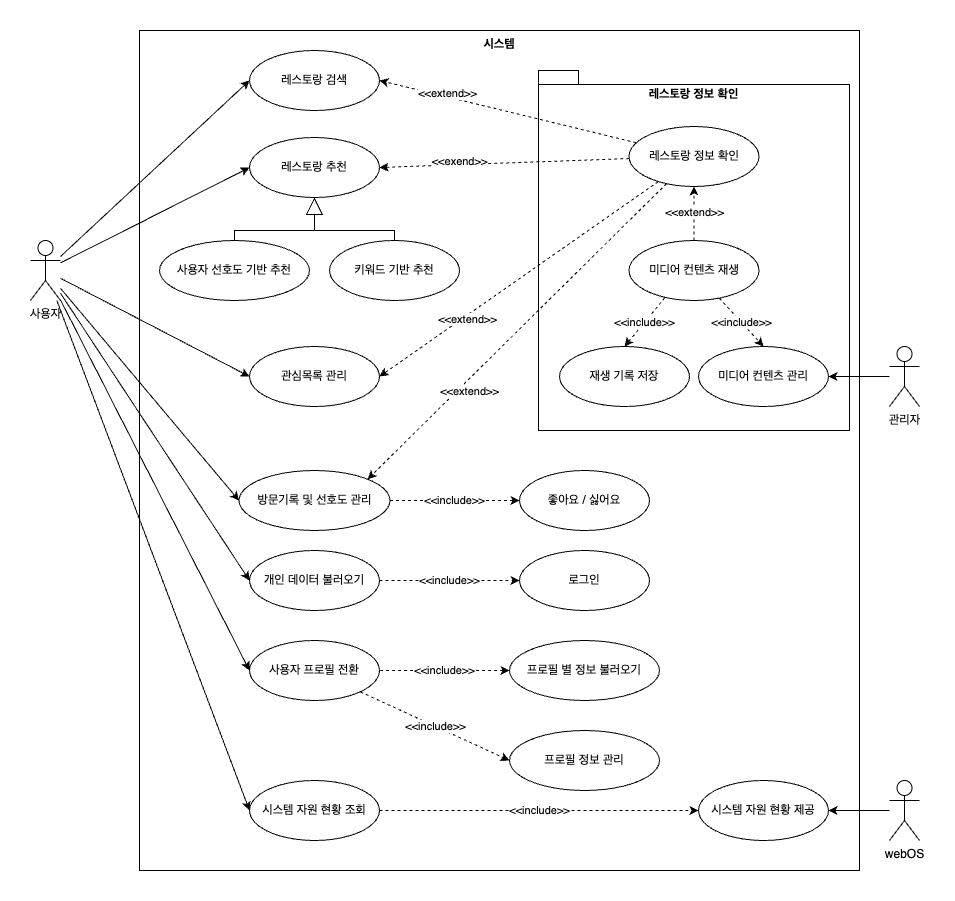

The diagram above was exported from draw.io. Its source (the exported page's mxGraphModel, read from the mxfile embedded in the PNG):
<mxGraphModel dx="1193" dy="671" grid="1" gridSize="10" guides="1" tooltips="1" connect="1" arrows="1" fold="1" page="1" pageScale="1" pageWidth="827" pageHeight="1169" math="0" shadow="0">
  <root>
    <mxCell id="0" />
    <mxCell id="1" parent="0" />
    <mxCell id="dA3_tUC19guJ359VdGDN-20" value="시스템" style="rounded=0;whiteSpace=wrap;html=1;verticalAlign=top;fontStyle=1" vertex="1" parent="1">
      <mxGeometry x="120" y="120" width="720" height="840" as="geometry" />
    </mxCell>
    <mxCell id="dA3_tUC19guJ359VdGDN-21" value="레스토랑 정보 확인" style="shape=folder;fontStyle=1;spacingTop=10;tabWidth=40;tabHeight=14;tabPosition=left;html=1;whiteSpace=wrap;verticalAlign=top;" vertex="1" parent="1">
      <mxGeometry x="519" y="160" width="311" height="360" as="geometry" />
    </mxCell>
    <mxCell id="5oQ-d2psGQRA80VaCwxz-2" value="레스토랑 검색" style="ellipse;whiteSpace=wrap;html=1;" parent="1" vertex="1">
      <mxGeometry x="230" y="140" width="130" height="60" as="geometry" />
    </mxCell>
    <mxCell id="5oQ-d2psGQRA80VaCwxz-4" value="&amp;lt;&amp;lt;extend&amp;gt;&amp;gt;" style="rounded=0;orthogonalLoop=1;jettySize=auto;html=1;entryX=1;entryY=0;entryDx=0;entryDy=0;dashed=1;" parent="1" source="5oQ-d2psGQRA80VaCwxz-11" target="5oQ-d2psGQRA80VaCwxz-21" edge="1">
      <mxGeometry x="0.3699" y="10" relative="1" as="geometry">
        <mxPoint x="639.9999999999964" y="860" as="targetPoint" />
        <mxPoint y="-1" as="offset" />
      </mxGeometry>
    </mxCell>
    <mxCell id="5oQ-d2psGQRA80VaCwxz-5" value="&amp;lt;&amp;lt;extend&amp;gt;&amp;gt;" style="rounded=0;orthogonalLoop=1;jettySize=auto;html=1;entryX=1;entryY=0.5;entryDx=0;entryDy=0;dashed=1;" parent="1" source="5oQ-d2psGQRA80VaCwxz-11" target="5oQ-d2psGQRA80VaCwxz-2" edge="1">
      <mxGeometry x="0.4734" y="-3" relative="1" as="geometry">
        <mxPoint as="offset" />
      </mxGeometry>
    </mxCell>
    <mxCell id="5oQ-d2psGQRA80VaCwxz-9" value="&amp;lt;&amp;lt;extend&amp;gt;&amp;gt;" style="rounded=0;orthogonalLoop=1;jettySize=auto;html=1;entryX=1;entryY=0.5;entryDx=0;entryDy=0;dashed=1;" parent="1" source="5oQ-d2psGQRA80VaCwxz-11" target="5oQ-d2psGQRA80VaCwxz-16" edge="1">
      <mxGeometry x="0.3846" y="4" relative="1" as="geometry">
        <mxPoint x="639.9999999999964" y="590" as="targetPoint" />
        <mxPoint as="offset" />
      </mxGeometry>
    </mxCell>
    <mxCell id="5oQ-d2psGQRA80VaCwxz-70" value="&amp;lt;&amp;lt;exend&amp;gt;&amp;gt;" style="rounded=0;orthogonalLoop=1;jettySize=auto;html=1;entryX=1;entryY=0.5;entryDx=0;entryDy=0;dashed=1;" parent="1" source="5oQ-d2psGQRA80VaCwxz-11" target="5oQ-d2psGQRA80VaCwxz-30" edge="1">
      <mxGeometry x="0.3658" y="-3" relative="1" as="geometry">
        <mxPoint as="offset" />
      </mxGeometry>
    </mxCell>
    <mxCell id="5oQ-d2psGQRA80VaCwxz-11" value="레스토랑 정보 확인" style="ellipse;whiteSpace=wrap;html=1;" parent="1" vertex="1">
      <mxGeometry x="609.5" y="216" width="130" height="60" as="geometry" />
    </mxCell>
    <mxCell id="dA3_tUC19guJ359VdGDN-25" style="edgeStyle=orthogonalEdgeStyle;rounded=0;orthogonalLoop=1;jettySize=auto;html=1;entryX=0.5;entryY=1;entryDx=0;entryDy=0;endArrow=block;endFill=0;endSize=15;exitX=0.5;exitY=0;exitDx=0;exitDy=0;" edge="1" parent="1" source="5oQ-d2psGQRA80VaCwxz-12" target="5oQ-d2psGQRA80VaCwxz-30">
      <mxGeometry relative="1" as="geometry">
        <Array as="points">
          <mxPoint x="375" y="320" />
          <mxPoint x="295" y="320" />
        </Array>
      </mxGeometry>
    </mxCell>
    <mxCell id="5oQ-d2psGQRA80VaCwxz-12" value="키워드 기반 추천" style="ellipse;whiteSpace=wrap;html=1;" parent="1" vertex="1">
      <mxGeometry x="310" y="330" width="130" height="60" as="geometry" />
    </mxCell>
    <mxCell id="5oQ-d2psGQRA80VaCwxz-16" value="관심목록 관리" style="ellipse;whiteSpace=wrap;html=1;" parent="1" vertex="1">
      <mxGeometry x="230" y="436" width="130" height="60" as="geometry" />
    </mxCell>
    <mxCell id="5oQ-d2psGQRA80VaCwxz-20" value="&amp;lt;&amp;lt;include&amp;gt;&amp;gt;" style="rounded=0;orthogonalLoop=1;jettySize=auto;html=1;entryX=0;entryY=0.5;entryDx=0;entryDy=0;dashed=1;startArrow=none;startFill=0;endArrow=classic;endFill=1;" parent="1" source="5oQ-d2psGQRA80VaCwxz-21" target="5oQ-d2psGQRA80VaCwxz-35" edge="1">
      <mxGeometry x="0.0003" relative="1" as="geometry">
        <mxPoint as="offset" />
      </mxGeometry>
    </mxCell>
    <mxCell id="5oQ-d2psGQRA80VaCwxz-21" value="방문기록 및 선호도 관리" style="ellipse;whiteSpace=wrap;html=1;" parent="1" vertex="1">
      <mxGeometry x="219.5" y="560" width="151" height="60" as="geometry" />
    </mxCell>
    <mxCell id="5oQ-d2psGQRA80VaCwxz-22" value="로그인" style="ellipse;whiteSpace=wrap;html=1;" parent="1" vertex="1">
      <mxGeometry x="500" y="640.0000000000001" width="130" height="60" as="geometry" />
    </mxCell>
    <mxCell id="5oQ-d2psGQRA80VaCwxz-23" value="&amp;lt;&amp;lt;include&amp;gt;&amp;gt;" style="rounded=0;orthogonalLoop=1;jettySize=auto;html=1;entryX=0;entryY=0.5;entryDx=0;entryDy=0;dashed=1;" parent="1" source="5oQ-d2psGQRA80VaCwxz-24" target="5oQ-d2psGQRA80VaCwxz-53" edge="1">
      <mxGeometry relative="1" as="geometry" />
    </mxCell>
    <mxCell id="5oQ-d2psGQRA80VaCwxz-24" value="사용자 프로필 전환" style="ellipse;whiteSpace=wrap;html=1;" parent="1" vertex="1">
      <mxGeometry x="230" y="730.0000000000001" width="130" height="60" as="geometry" />
    </mxCell>
    <mxCell id="5oQ-d2psGQRA80VaCwxz-30" value="레스토랑 추천" style="ellipse;whiteSpace=wrap;html=1;" parent="1" vertex="1">
      <mxGeometry x="230" y="227" width="130" height="60" as="geometry" />
    </mxCell>
    <mxCell id="dA3_tUC19guJ359VdGDN-24" style="edgeStyle=orthogonalEdgeStyle;rounded=0;orthogonalLoop=1;jettySize=auto;html=1;entryX=0.5;entryY=1;entryDx=0;entryDy=0;endArrow=block;endFill=0;endSize=15;" edge="1" parent="1" source="5oQ-d2psGQRA80VaCwxz-31" target="5oQ-d2psGQRA80VaCwxz-30">
      <mxGeometry relative="1" as="geometry">
        <Array as="points">
          <mxPoint x="215" y="320" />
          <mxPoint x="295" y="320" />
        </Array>
      </mxGeometry>
    </mxCell>
    <mxCell id="5oQ-d2psGQRA80VaCwxz-31" value="사용자 선호도 기반 추천" style="ellipse;whiteSpace=wrap;html=1;" parent="1" vertex="1">
      <mxGeometry x="140" y="330" width="150" height="60" as="geometry" />
    </mxCell>
    <mxCell id="5oQ-d2psGQRA80VaCwxz-35" value="좋아요 / 싫어요" style="ellipse;whiteSpace=wrap;html=1;" parent="1" vertex="1">
      <mxGeometry x="500" y="560" width="130" height="60" as="geometry" />
    </mxCell>
    <mxCell id="5oQ-d2psGQRA80VaCwxz-36" value="&amp;lt;&amp;lt;include&amp;gt;&amp;gt;" style="rounded=0;orthogonalLoop=1;jettySize=auto;html=1;entryX=0;entryY=0.5;entryDx=0;entryDy=0;dashed=1;" parent="1" source="5oQ-d2psGQRA80VaCwxz-37" target="5oQ-d2psGQRA80VaCwxz-22" edge="1">
      <mxGeometry relative="1" as="geometry" />
    </mxCell>
    <mxCell id="5oQ-d2psGQRA80VaCwxz-37" value="개인 데이터 불러오기" style="ellipse;whiteSpace=wrap;html=1;" parent="1" vertex="1">
      <mxGeometry x="230" y="640.0000000000001" width="130" height="60" as="geometry" />
    </mxCell>
    <mxCell id="5oQ-d2psGQRA80VaCwxz-38" style="rounded=0;orthogonalLoop=1;jettySize=auto;html=1;entryX=0;entryY=0.5;entryDx=0;entryDy=0;" parent="1" source="5oQ-d2psGQRA80VaCwxz-45" target="5oQ-d2psGQRA80VaCwxz-2" edge="1">
      <mxGeometry relative="1" as="geometry" />
    </mxCell>
    <mxCell id="5oQ-d2psGQRA80VaCwxz-39" style="rounded=0;orthogonalLoop=1;jettySize=auto;html=1;entryX=0;entryY=0.5;entryDx=0;entryDy=0;" parent="1" source="5oQ-d2psGQRA80VaCwxz-45" target="5oQ-d2psGQRA80VaCwxz-21" edge="1">
      <mxGeometry relative="1" as="geometry" />
    </mxCell>
    <mxCell id="5oQ-d2psGQRA80VaCwxz-40" style="rounded=0;orthogonalLoop=1;jettySize=auto;html=1;entryX=0;entryY=0.5;entryDx=0;entryDy=0;" parent="1" source="5oQ-d2psGQRA80VaCwxz-45" target="5oQ-d2psGQRA80VaCwxz-16" edge="1">
      <mxGeometry relative="1" as="geometry" />
    </mxCell>
    <mxCell id="5oQ-d2psGQRA80VaCwxz-41" style="rounded=0;orthogonalLoop=1;jettySize=auto;html=1;entryX=0;entryY=0.5;entryDx=0;entryDy=0;" parent="1" source="5oQ-d2psGQRA80VaCwxz-45" target="5oQ-d2psGQRA80VaCwxz-30" edge="1">
      <mxGeometry relative="1" as="geometry" />
    </mxCell>
    <mxCell id="5oQ-d2psGQRA80VaCwxz-43" style="rounded=0;orthogonalLoop=1;jettySize=auto;html=1;entryX=0;entryY=0.5;entryDx=0;entryDy=0;" parent="1" source="5oQ-d2psGQRA80VaCwxz-45" target="5oQ-d2psGQRA80VaCwxz-37" edge="1">
      <mxGeometry relative="1" as="geometry" />
    </mxCell>
    <mxCell id="5oQ-d2psGQRA80VaCwxz-44" style="rounded=0;orthogonalLoop=1;jettySize=auto;html=1;entryX=0;entryY=0.5;entryDx=0;entryDy=0;" parent="1" source="5oQ-d2psGQRA80VaCwxz-45" target="5oQ-d2psGQRA80VaCwxz-24" edge="1">
      <mxGeometry relative="1" as="geometry" />
    </mxCell>
    <mxCell id="dA3_tUC19guJ359VdGDN-11" style="rounded=0;orthogonalLoop=1;jettySize=auto;html=1;entryX=0;entryY=0.5;entryDx=0;entryDy=0;" edge="1" parent="1" source="5oQ-d2psGQRA80VaCwxz-45" target="dA3_tUC19guJ359VdGDN-5">
      <mxGeometry relative="1" as="geometry" />
    </mxCell>
    <mxCell id="5oQ-d2psGQRA80VaCwxz-45" value="사용자" style="shape=umlActor;verticalLabelPosition=bottom;verticalAlign=top;html=1;outlineConnect=0;" parent="1" vertex="1">
      <mxGeometry x="11" y="330" width="30" height="60" as="geometry" />
    </mxCell>
    <mxCell id="5oQ-d2psGQRA80VaCwxz-46" value="&amp;lt;&amp;lt;extend&amp;gt;&amp;gt;" style="rounded=0;orthogonalLoop=1;jettySize=auto;html=1;entryX=0.5;entryY=1;entryDx=0;entryDy=0;dashed=1;" parent="1" source="5oQ-d2psGQRA80VaCwxz-47" target="5oQ-d2psGQRA80VaCwxz-11" edge="1">
      <mxGeometry relative="1" as="geometry" />
    </mxCell>
    <mxCell id="dA3_tUC19guJ359VdGDN-18" value="&amp;lt;&amp;lt;include&amp;gt;&amp;gt;" style="rounded=0;orthogonalLoop=1;jettySize=auto;html=1;entryX=0.5;entryY=0;entryDx=0;entryDy=0;dashed=1;" edge="1" parent="1" source="5oQ-d2psGQRA80VaCwxz-47" target="dA3_tUC19guJ359VdGDN-12">
      <mxGeometry relative="1" as="geometry" />
    </mxCell>
    <mxCell id="5oQ-d2psGQRA80VaCwxz-47" value="미디어 컨텐츠 재생" style="ellipse;whiteSpace=wrap;html=1;" parent="1" vertex="1">
      <mxGeometry x="609.5" y="329.9999999999999" width="130" height="60" as="geometry" />
    </mxCell>
    <mxCell id="5oQ-d2psGQRA80VaCwxz-48" value="&amp;lt;&amp;lt;include&amp;gt;&amp;gt;" style="rounded=0;orthogonalLoop=1;jettySize=auto;html=1;entryX=0.275;entryY=0.956;entryDx=0;entryDy=0;dashed=1;endArrow=none;endFill=0;startArrow=classic;startFill=1;exitX=0.5;exitY=0;exitDx=0;exitDy=0;entryPerimeter=0;" parent="1" source="5oQ-d2psGQRA80VaCwxz-49" target="5oQ-d2psGQRA80VaCwxz-47" edge="1">
      <mxGeometry relative="1" as="geometry">
        <mxPoint x="609.7952225882991" y="531.0885010525603" as="sourcePoint" />
      </mxGeometry>
    </mxCell>
    <mxCell id="5oQ-d2psGQRA80VaCwxz-49" value="재생 기록 저장" style="ellipse;whiteSpace=wrap;html=1;" parent="1" vertex="1">
      <mxGeometry x="540" y="436" width="130" height="60" as="geometry" />
    </mxCell>
    <mxCell id="5oQ-d2psGQRA80VaCwxz-50" style="edgeStyle=orthogonalEdgeStyle;rounded=0;orthogonalLoop=1;jettySize=auto;html=1;exitX=0.5;exitY=1;exitDx=0;exitDy=0;" parent="1" edge="1">
      <mxGeometry relative="1" as="geometry">
        <mxPoint x="584" y="439.99999999999994" as="sourcePoint" />
        <mxPoint x="584" y="439.99999999999994" as="targetPoint" />
      </mxGeometry>
    </mxCell>
    <mxCell id="5oQ-d2psGQRA80VaCwxz-51" value="&amp;lt;&amp;lt;include&amp;gt;&amp;gt;" style="rounded=0;orthogonalLoop=1;jettySize=auto;html=1;entryX=1;entryY=0.5;entryDx=0;entryDy=0;startArrow=classic;startFill=1;endArrow=none;endFill=0;dashed=1;" parent="1" source="5oQ-d2psGQRA80VaCwxz-52" target="5oQ-d2psGQRA80VaCwxz-24" edge="1">
      <mxGeometry relative="1" as="geometry" />
    </mxCell>
    <mxCell id="5oQ-d2psGQRA80VaCwxz-52" value="프로필 별 정보 불러오기" style="ellipse;whiteSpace=wrap;html=1;" parent="1" vertex="1">
      <mxGeometry x="490" y="730.0000000000001" width="150" height="60" as="geometry" />
    </mxCell>
    <mxCell id="5oQ-d2psGQRA80VaCwxz-53" value="프로필 정보 관리" style="ellipse;whiteSpace=wrap;html=1;" parent="1" vertex="1">
      <mxGeometry x="490" y="820.0000000000001" width="150" height="60" as="geometry" />
    </mxCell>
    <mxCell id="dA3_tUC19guJ359VdGDN-7" style="edgeStyle=orthogonalEdgeStyle;rounded=0;orthogonalLoop=1;jettySize=auto;html=1;entryX=1;entryY=0.5;entryDx=0;entryDy=0;" edge="1" parent="1" source="dA3_tUC19guJ359VdGDN-1" target="dA3_tUC19guJ359VdGDN-6">
      <mxGeometry relative="1" as="geometry" />
    </mxCell>
    <mxCell id="dA3_tUC19guJ359VdGDN-1" value="webOS" style="shape=umlActor;verticalLabelPosition=bottom;verticalAlign=top;html=1;outlineConnect=0;" vertex="1" parent="1">
      <mxGeometry x="870" y="870" width="30" height="60" as="geometry" />
    </mxCell>
    <mxCell id="dA3_tUC19guJ359VdGDN-10" value="&amp;lt;&amp;lt;include&amp;gt;&amp;gt;" style="edgeStyle=orthogonalEdgeStyle;rounded=0;orthogonalLoop=1;jettySize=auto;html=1;entryX=0;entryY=0.5;entryDx=0;entryDy=0;dashed=1;" edge="1" parent="1" source="dA3_tUC19guJ359VdGDN-5" target="dA3_tUC19guJ359VdGDN-6">
      <mxGeometry relative="1" as="geometry" />
    </mxCell>
    <mxCell id="dA3_tUC19guJ359VdGDN-5" value="시스템 자원 현황 조회" style="ellipse;whiteSpace=wrap;html=1;" vertex="1" parent="1">
      <mxGeometry x="230" y="870.0000000000001" width="130" height="60" as="geometry" />
    </mxCell>
    <mxCell id="dA3_tUC19guJ359VdGDN-6" value="시스템 자원 현황 제공" style="ellipse;whiteSpace=wrap;html=1;" vertex="1" parent="1">
      <mxGeometry x="679" y="870.0000000000001" width="130" height="60" as="geometry" />
    </mxCell>
    <mxCell id="dA3_tUC19guJ359VdGDN-12" value="미디어 컨텐츠 관리" style="ellipse;whiteSpace=wrap;html=1;" vertex="1" parent="1">
      <mxGeometry x="679" y="436" width="130" height="60" as="geometry" />
    </mxCell>
    <mxCell id="dA3_tUC19guJ359VdGDN-14" style="rounded=0;orthogonalLoop=1;jettySize=auto;html=1;entryX=1;entryY=0.5;entryDx=0;entryDy=0;" edge="1" parent="1" source="dA3_tUC19guJ359VdGDN-13" target="dA3_tUC19guJ359VdGDN-12">
      <mxGeometry relative="1" as="geometry" />
    </mxCell>
    <mxCell id="dA3_tUC19guJ359VdGDN-13" value="관리자" style="shape=umlActor;verticalLabelPosition=bottom;verticalAlign=top;html=1;outlineConnect=0;" vertex="1" parent="1">
      <mxGeometry x="870" y="436" width="30" height="60" as="geometry" />
    </mxCell>
  </root>
</mxGraphModel>